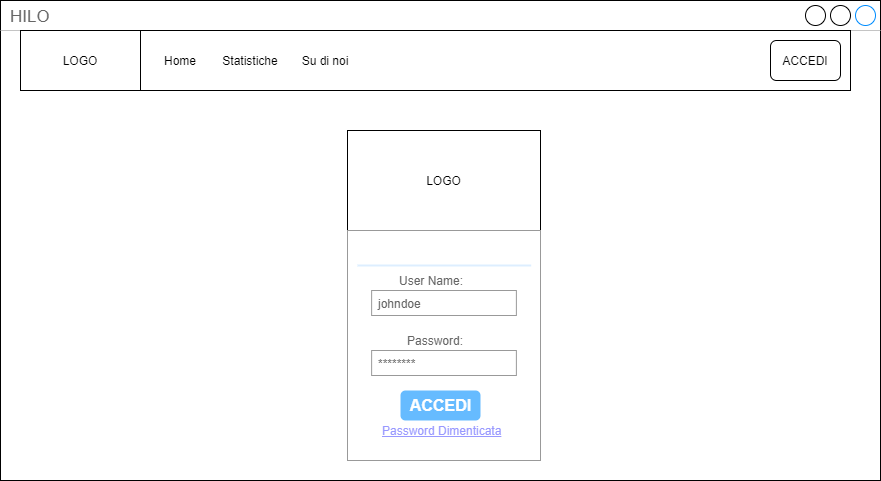

The diagram above was exported from draw.io. Its source (the exported page's mxGraphModel, read from the mxfile embedded in the PNG):
<mxGraphModel dx="460" dy="727" grid="1" gridSize="10" guides="1" tooltips="1" connect="1" arrows="1" fold="1" page="1" pageScale="1" pageWidth="1654" pageHeight="2336" math="0" shadow="0">
  <root>
    <mxCell id="0" />
    <mxCell id="1" parent="0" />
    <mxCell id="U1mKSPSfd5PIChDYZvMr-3" value="HILO" style="strokeWidth=1;shadow=0;dashed=0;align=center;html=1;shape=mxgraph.mockup.containers.window;align=left;verticalAlign=top;spacingLeft=8;strokeColor2=#008cff;strokeColor3=#c4c4c4;fontColor=#666666;mainText=;fontSize=17;labelBackgroundColor=none;" parent="1" vertex="1">
      <mxGeometry x="280" y="90" width="880" height="480" as="geometry" />
    </mxCell>
    <mxCell id="U1mKSPSfd5PIChDYZvMr-4" value="" style="rounded=0;whiteSpace=wrap;html=1;" parent="1" vertex="1">
      <mxGeometry x="300" y="120" width="830" height="60" as="geometry" />
    </mxCell>
    <mxCell id="U1mKSPSfd5PIChDYZvMr-5" value="LOGO" style="rounded=0;whiteSpace=wrap;html=1;" parent="1" vertex="1">
      <mxGeometry x="300" y="120" width="120" height="60" as="geometry" />
    </mxCell>
    <mxCell id="U1mKSPSfd5PIChDYZvMr-6" value="Home" style="text;html=1;strokeColor=none;fillColor=none;align=center;verticalAlign=middle;whiteSpace=wrap;rounded=0;" parent="1" vertex="1">
      <mxGeometry x="440" y="140" width="40" height="20" as="geometry" />
    </mxCell>
    <mxCell id="U1mKSPSfd5PIChDYZvMr-7" value="Statistiche" style="text;html=1;strokeColor=none;fillColor=none;align=center;verticalAlign=middle;whiteSpace=wrap;rounded=0;" parent="1" vertex="1">
      <mxGeometry x="510" y="140" width="40" height="20" as="geometry" />
    </mxCell>
    <mxCell id="U1mKSPSfd5PIChDYZvMr-8" value="Su di noi" style="text;html=1;strokeColor=none;fillColor=none;align=center;verticalAlign=middle;whiteSpace=wrap;rounded=0;" parent="1" vertex="1">
      <mxGeometry x="580" y="140" width="50" height="20" as="geometry" />
    </mxCell>
    <mxCell id="U1mKSPSfd5PIChDYZvMr-9" value="ACCEDI" style="rounded=1;whiteSpace=wrap;html=1;" parent="1" vertex="1">
      <mxGeometry x="1050" y="130" width="70" height="40" as="geometry" />
    </mxCell>
    <mxCell id="U1mKSPSfd5PIChDYZvMr-10" value="LOGO" style="rounded=0;whiteSpace=wrap;html=1;" parent="1" vertex="1">
      <mxGeometry x="627" y="220" width="193" height="100" as="geometry" />
    </mxCell>
    <mxCell id="U1mKSPSfd5PIChDYZvMr-11" value="" style="strokeWidth=1;shadow=0;dashed=0;align=center;html=1;shape=mxgraph.mockup.forms.rrect;rSize=0;strokeColor=#999999;fillColor=#ffffff;" parent="1" vertex="1">
      <mxGeometry x="627" y="320" width="193" height="230" as="geometry" />
    </mxCell>
    <mxCell id="U1mKSPSfd5PIChDYZvMr-12" value="" style="strokeWidth=1;shadow=0;dashed=0;align=center;html=1;shape=mxgraph.mockup.forms.anchor;fontSize=12;fontColor=#666666;align=left;resizeWidth=1;spacingLeft=0;" parent="U1mKSPSfd5PIChDYZvMr-11" vertex="1">
      <mxGeometry width="96.5" height="20" relative="1" as="geometry">
        <mxPoint x="10" y="10" as="offset" />
      </mxGeometry>
    </mxCell>
    <mxCell id="U1mKSPSfd5PIChDYZvMr-13" value="" style="shape=line;strokeColor=#ddeeff;strokeWidth=2;html=1;resizeWidth=1;" parent="U1mKSPSfd5PIChDYZvMr-11" vertex="1">
      <mxGeometry width="173.7" height="10" relative="1" as="geometry">
        <mxPoint x="10" y="30" as="offset" />
      </mxGeometry>
    </mxCell>
    <mxCell id="U1mKSPSfd5PIChDYZvMr-14" value="User Name:" style="strokeWidth=1;shadow=0;dashed=0;align=center;html=1;shape=mxgraph.mockup.forms.anchor;fontSize=12;fontColor=#666666;align=left;resizeWidth=1;spacingLeft=0;" parent="U1mKSPSfd5PIChDYZvMr-11" vertex="1">
      <mxGeometry width="96.5" height="20" relative="1" as="geometry">
        <mxPoint x="50" y="40" as="offset" />
      </mxGeometry>
    </mxCell>
    <mxCell id="U1mKSPSfd5PIChDYZvMr-15" value="johndoe" style="strokeWidth=1;shadow=0;dashed=0;align=center;html=1;shape=mxgraph.mockup.forms.rrect;rSize=0;strokeColor=#999999;fontColor=#666666;align=left;spacingLeft=5;resizeWidth=1;" parent="U1mKSPSfd5PIChDYZvMr-11" vertex="1">
      <mxGeometry width="144.75" height="25" relative="1" as="geometry">
        <mxPoint x="24.130000000000003" y="60" as="offset" />
      </mxGeometry>
    </mxCell>
    <mxCell id="U1mKSPSfd5PIChDYZvMr-16" value="Password:" style="strokeWidth=1;shadow=0;dashed=0;align=center;html=1;shape=mxgraph.mockup.forms.anchor;fontSize=12;fontColor=#666666;align=left;resizeWidth=1;spacingLeft=0;" parent="U1mKSPSfd5PIChDYZvMr-11" vertex="1">
      <mxGeometry width="96.5" height="20" relative="1" as="geometry">
        <mxPoint x="58" y="100" as="offset" />
      </mxGeometry>
    </mxCell>
    <mxCell id="U1mKSPSfd5PIChDYZvMr-17" value="********" style="strokeWidth=1;shadow=0;dashed=0;align=center;html=1;shape=mxgraph.mockup.forms.rrect;rSize=0;strokeColor=#999999;fontColor=#666666;align=left;spacingLeft=5;resizeWidth=1;" parent="U1mKSPSfd5PIChDYZvMr-11" vertex="1">
      <mxGeometry width="144.75" height="25" relative="1" as="geometry">
        <mxPoint x="24.130000000000003" y="120" as="offset" />
      </mxGeometry>
    </mxCell>
    <mxCell id="U1mKSPSfd5PIChDYZvMr-18" value="ACCEDI" style="strokeWidth=1;shadow=0;dashed=0;align=center;html=1;shape=mxgraph.mockup.forms.rrect;rSize=5;strokeColor=none;fontColor=#ffffff;fillColor=#66bbff;fontSize=16;fontStyle=1;" parent="U1mKSPSfd5PIChDYZvMr-11" vertex="1">
      <mxGeometry y="1" width="80" height="30" relative="1" as="geometry">
        <mxPoint x="53" y="-70" as="offset" />
      </mxGeometry>
    </mxCell>
    <mxCell id="U1mKSPSfd5PIChDYZvMr-19" value="Password Dimenticata" style="strokeWidth=1;shadow=0;dashed=0;align=center;html=1;shape=mxgraph.mockup.forms.anchor;fontSize=12;fontColor=#9999ff;align=left;spacingLeft=0;fontStyle=4;resizeWidth=1;" parent="U1mKSPSfd5PIChDYZvMr-11" vertex="1">
      <mxGeometry y="1" width="144.75" height="20" relative="1" as="geometry">
        <mxPoint x="33" y="-40" as="offset" />
      </mxGeometry>
    </mxCell>
  </root>
</mxGraphModel>